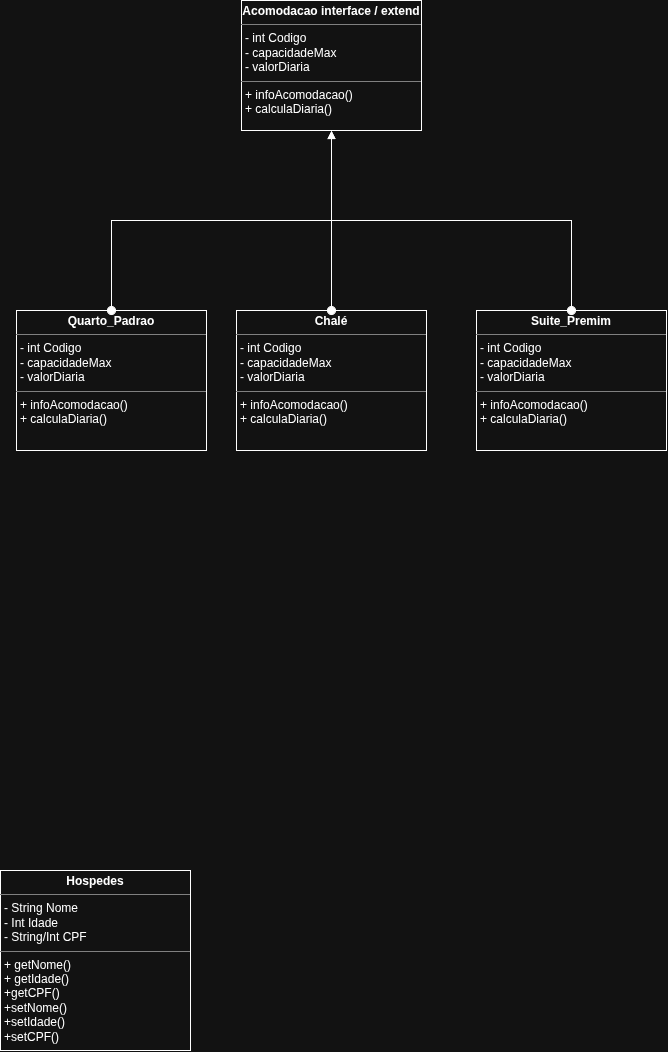

The diagram above was exported from draw.io. Its source (the exported page's mxGraphModel, read from the mxfile embedded in the PNG):
<mxGraphModel dx="1911" dy="2238" grid="1" gridSize="10" guides="1" tooltips="1" connect="1" arrows="1" fold="1" page="1" pageScale="1" pageWidth="827" pageHeight="1169" math="0" shadow="0">
  <root>
    <mxCell id="0" />
    <mxCell id="1" parent="0" />
    <mxCell id="Id_M44g03FQimkMb4RDI-2" parent="1" style="verticalAlign=top;align=left;overflow=fill;html=1;whiteSpace=wrap;" value="&lt;p style=&quot;margin:0px;margin-top:4px;text-align:center;&quot;&gt;&lt;b&gt;Hospedes&lt;/b&gt;&lt;/p&gt;&lt;hr size=&quot;1&quot; style=&quot;border-style:solid;&quot;&gt;&lt;p style=&quot;margin:0px;margin-left:4px;&quot;&gt;- String Nome&lt;br&gt;- Int Idade&lt;/p&gt;&lt;p style=&quot;margin:0px;margin-left:4px;&quot;&gt;- String/Int CPF&lt;/p&gt;&lt;hr size=&quot;1&quot; style=&quot;border-style:solid;&quot;&gt;&lt;p style=&quot;margin:0px;margin-left:4px;&quot;&gt;+ getNome()&lt;br&gt;+ getIdade()&lt;/p&gt;&lt;p style=&quot;margin:0px;margin-left:4px;&quot;&gt;+getCPF()&lt;/p&gt;&lt;p style=&quot;margin:0px;margin-left:4px;&quot;&gt;+setNome()&lt;/p&gt;&lt;p style=&quot;margin:0px;margin-left:4px;&quot;&gt;+setIdade()&lt;/p&gt;&lt;p style=&quot;margin:0px;margin-left:4px;&quot;&gt;+setCPF()&lt;/p&gt;" vertex="1">
      <mxGeometry height="180" width="190" x="90" y="860" as="geometry" />
    </mxCell>
    <mxCell id="Id_M44g03FQimkMb4RDI-3" parent="1" style="verticalAlign=top;align=left;overflow=fill;html=1;whiteSpace=wrap;" value="&lt;p style=&quot;margin:0px;margin-top:4px;text-align:center;&quot;&gt;&lt;b&gt;Acomodacao interface / extend&lt;/b&gt;&lt;/p&gt;&lt;hr size=&quot;1&quot; style=&quot;border-style:solid;&quot;&gt;&lt;p style=&quot;margin:0px;margin-left:4px;&quot;&gt;- int Codigo&lt;br&gt;- capacidadeMax&lt;/p&gt;&lt;p style=&quot;margin:0px;margin-left:4px;&quot;&gt;- valorDiaria&lt;/p&gt;&lt;hr size=&quot;1&quot; style=&quot;border-style:solid;&quot;&gt;&lt;p style=&quot;margin:0px;margin-left:4px;&quot;&gt;+ infoAcomodacao()&lt;br&gt;+ calculaDiaria()&lt;/p&gt;" vertex="1">
      <mxGeometry height="130" width="180" x="331" y="-10" as="geometry" />
    </mxCell>
    <mxCell id="Id_M44g03FQimkMb4RDI-4" parent="1" style="verticalAlign=top;align=left;overflow=fill;html=1;whiteSpace=wrap;" value="&lt;p style=&quot;margin:0px;margin-top:4px;text-align:center;&quot;&gt;&lt;b&gt;Quarto_Padrao&lt;/b&gt;&lt;/p&gt;&lt;hr size=&quot;1&quot; style=&quot;border-style:solid;&quot;&gt;&lt;p style=&quot;margin: 0px 0px 0px 4px;&quot;&gt;- int Codigo&lt;br&gt;- capacidadeMax&lt;/p&gt;&lt;p style=&quot;margin: 0px 0px 0px 4px;&quot;&gt;- valorDiaria&lt;/p&gt;&lt;hr size=&quot;1&quot; style=&quot;border-style:solid;&quot;&gt;&lt;p style=&quot;margin:0px;margin-left:4px;&quot;&gt;+ infoAcomodacao()&lt;br&gt;+ calculaDiaria()&lt;/p&gt;" vertex="1">
      <mxGeometry height="140" width="190" x="106" y="300" as="geometry" />
    </mxCell>
    <mxCell id="Id_M44g03FQimkMb4RDI-5" edge="1" parent="1" source="Id_M44g03FQimkMb4RDI-4" style="html=1;verticalAlign=bottom;startArrow=oval;startFill=1;endArrow=block;startSize=8;rounded=0;exitX=0.5;exitY=0;exitDx=0;exitDy=0;entryX=0.5;entryY=1;entryDx=0;entryDy=0;edgeStyle=orthogonalEdgeStyle;" target="Id_M44g03FQimkMb4RDI-3" value="">
      <mxGeometry relative="1" width="60" as="geometry">
        <mxPoint x="196" y="240" as="sourcePoint" />
        <mxPoint x="256" y="240" as="targetPoint" />
      </mxGeometry>
    </mxCell>
    <mxCell id="Id_M44g03FQimkMb4RDI-6" parent="1" style="verticalAlign=top;align=left;overflow=fill;html=1;whiteSpace=wrap;" value="&lt;p style=&quot;margin:0px;margin-top:4px;text-align:center;&quot;&gt;&lt;b&gt;Chalé&lt;/b&gt;&lt;/p&gt;&lt;hr size=&quot;1&quot; style=&quot;border-style:solid;&quot;&gt;&lt;p style=&quot;margin: 0px 0px 0px 4px;&quot;&gt;- int Codigo&lt;br&gt;- capacidadeMax&lt;/p&gt;&lt;p style=&quot;margin: 0px 0px 0px 4px;&quot;&gt;- valorDiaria&lt;/p&gt;&lt;hr size=&quot;1&quot; style=&quot;border-style:solid;&quot;&gt;&lt;p style=&quot;margin:0px;margin-left:4px;&quot;&gt;+ infoAcomodacao()&lt;br&gt;+ calculaDiaria()&lt;/p&gt;" vertex="1">
      <mxGeometry height="140" width="190" x="326" y="300" as="geometry" />
    </mxCell>
    <mxCell id="Id_M44g03FQimkMb4RDI-7" edge="1" parent="1" source="Id_M44g03FQimkMb4RDI-6" style="html=1;verticalAlign=bottom;startArrow=oval;startFill=1;endArrow=block;startSize=8;rounded=0;exitX=0.5;exitY=0;exitDx=0;exitDy=0;edgeStyle=orthogonalEdgeStyle;entryX=0.5;entryY=1;entryDx=0;entryDy=0;" target="Id_M44g03FQimkMb4RDI-3" value="">
      <mxGeometry relative="1" width="60" as="geometry">
        <mxPoint x="426" y="270" as="sourcePoint" />
        <mxPoint x="346" y="130" as="targetPoint" />
      </mxGeometry>
    </mxCell>
    <mxCell id="Id_M44g03FQimkMb4RDI-8" parent="1" style="verticalAlign=top;align=left;overflow=fill;html=1;whiteSpace=wrap;" value="&lt;p style=&quot;margin:0px;margin-top:4px;text-align:center;&quot;&gt;&lt;b&gt;Suite_Premim&lt;/b&gt;&lt;/p&gt;&lt;hr size=&quot;1&quot; style=&quot;border-style:solid;&quot;&gt;&lt;p style=&quot;margin: 0px 0px 0px 4px;&quot;&gt;- int Codigo&lt;br&gt;- capacidadeMax&lt;/p&gt;&lt;p style=&quot;margin: 0px 0px 0px 4px;&quot;&gt;- valorDiaria&lt;/p&gt;&lt;hr size=&quot;1&quot; style=&quot;border-style:solid;&quot;&gt;&lt;p style=&quot;margin:0px;margin-left:4px;&quot;&gt;+ infoAcomodacao()&lt;br&gt;+ calculaDiaria()&lt;/p&gt;" vertex="1">
      <mxGeometry height="140" width="190" x="566" y="300" as="geometry" />
    </mxCell>
    <mxCell id="Id_M44g03FQimkMb4RDI-9" edge="1" parent="1" source="Id_M44g03FQimkMb4RDI-8" style="html=1;verticalAlign=bottom;startArrow=oval;startFill=1;endArrow=block;startSize=8;rounded=0;exitX=0.5;exitY=0;exitDx=0;exitDy=0;edgeStyle=orthogonalEdgeStyle;entryX=0.5;entryY=1;entryDx=0;entryDy=0;" target="Id_M44g03FQimkMb4RDI-3" value="">
      <mxGeometry relative="1" width="60" as="geometry">
        <mxPoint as="offset" />
        <mxPoint x="693" y="160" as="sourcePoint" />
        <mxPoint x="688" y="-20" as="targetPoint" />
      </mxGeometry>
    </mxCell>
  </root>
</mxGraphModel>